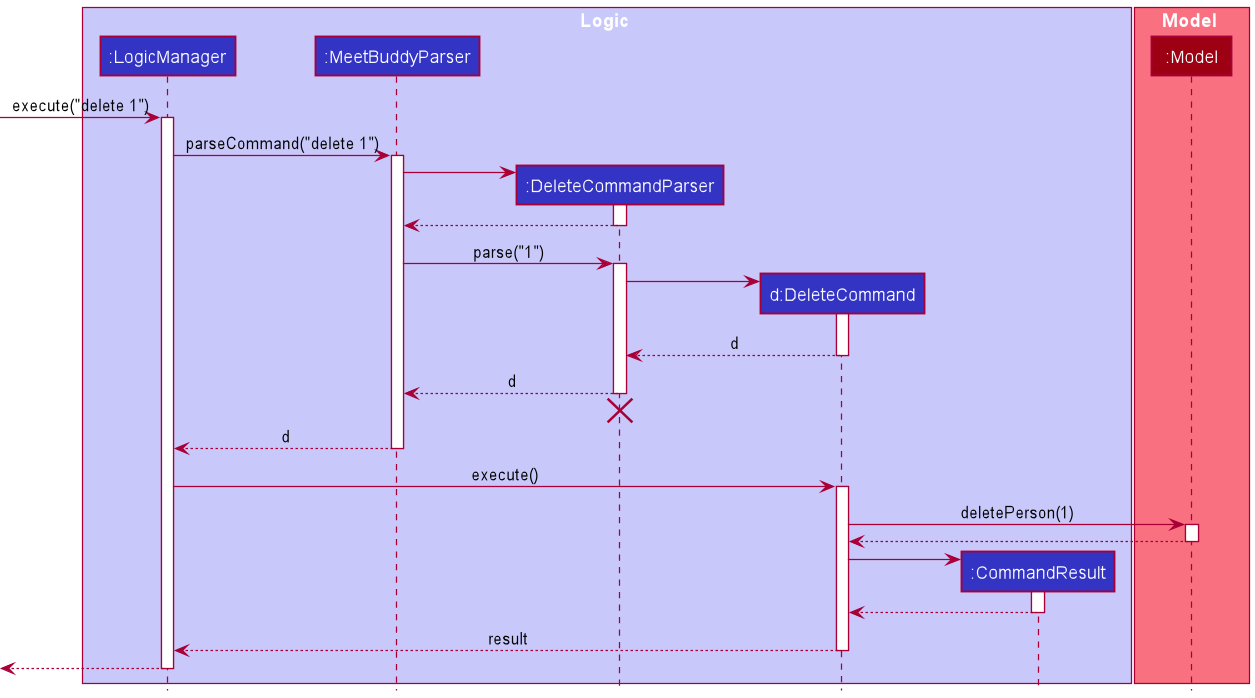

The diagram above was rendered by PlantUML. Its source (embedded in the PNG):
@startuml
!include style.puml

box Logic LOGIC_COLOR_T1
participant ":LogicManager" as LogicManager LOGIC_COLOR
participant ":MeetBuddyParser" as MeetBuddyParser LOGIC_COLOR
participant ":DeleteCommandParser" as DeleteCommandParser LOGIC_COLOR
participant "d:DeleteCommand" as DeleteCommand LOGIC_COLOR
participant ":CommandResult" as CommandResult LOGIC_COLOR
end box

box Model MODEL_COLOR_T1
participant ":Model" as Model MODEL_COLOR
end box

[-> LogicManager : execute("delete 1")
activate LogicManager

LogicManager -> MeetBuddyParser : parseCommand("delete 1")
activate MeetBuddyParser

create DeleteCommandParser
MeetBuddyParser -> DeleteCommandParser
activate DeleteCommandParser

DeleteCommandParser --> MeetBuddyParser
deactivate DeleteCommandParser

MeetBuddyParser -> DeleteCommandParser : parse("1")
activate DeleteCommandParser

create DeleteCommand
DeleteCommandParser -> DeleteCommand
activate DeleteCommand

DeleteCommand --> DeleteCommandParser : d
deactivate DeleteCommand

DeleteCommandParser --> MeetBuddyParser : d
deactivate DeleteCommandParser
'Hidden arrow to position the destroy marker below the end of the activation bar.
DeleteCommandParser -[hidden]-> MeetBuddyParser
destroy DeleteCommandParser

MeetBuddyParser --> LogicManager : d
deactivate MeetBuddyParser

LogicManager -> DeleteCommand : execute()
activate DeleteCommand

DeleteCommand -> Model : deletePerson(1)
activate Model

Model --> DeleteCommand
deactivate Model

create CommandResult
DeleteCommand -> CommandResult
activate CommandResult

CommandResult --> DeleteCommand
deactivate CommandResult

DeleteCommand --> LogicManager : result
deactivate DeleteCommand

[<--LogicManager
deactivate LogicManager
@enduml